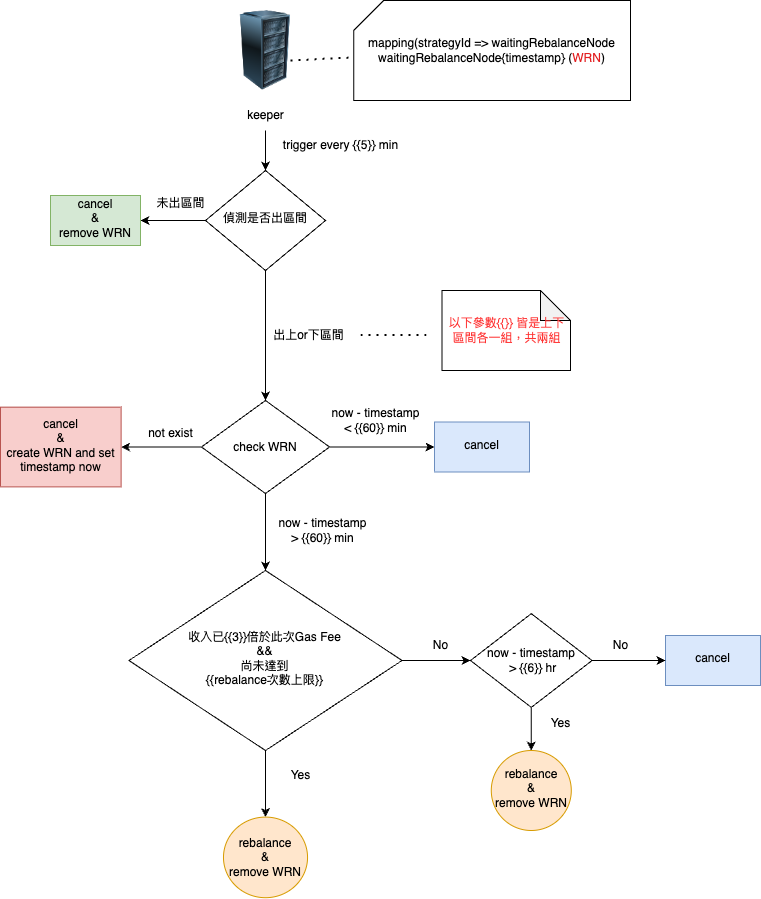

The diagram above was exported from draw.io. Its source (the exported page's mxGraphModel, read from the mxfile embedded in the PNG):
<mxGraphModel dx="1817" dy="654" grid="1" gridSize="10" guides="1" tooltips="1" connect="1" arrows="1" fold="1" page="1" pageScale="1" pageWidth="827" pageHeight="1169" background="#ffffff" math="0" shadow="0">
  <root>
    <mxCell id="WIyWlLk6GJQsqaUBKTNV-0" />
    <mxCell id="WIyWlLk6GJQsqaUBKTNV-1" parent="WIyWlLk6GJQsqaUBKTNV-0" />
    <mxCell id="Cc792XDH4k1iRICV3RVp-59" value="" style="edgeStyle=orthogonalEdgeStyle;rounded=0;orthogonalLoop=1;jettySize=auto;html=1;" parent="WIyWlLk6GJQsqaUBKTNV-1" source="WIyWlLk6GJQsqaUBKTNV-6" target="Cc792XDH4k1iRICV3RVp-58" edge="1">
      <mxGeometry relative="1" as="geometry" />
    </mxCell>
    <mxCell id="2gYrFgtndGo8uCVRSOwL-25" style="edgeStyle=orthogonalEdgeStyle;rounded=0;orthogonalLoop=1;jettySize=auto;html=1;entryX=0.5;entryY=0;entryDx=0;entryDy=0;" edge="1" parent="WIyWlLk6GJQsqaUBKTNV-1" source="WIyWlLk6GJQsqaUBKTNV-6" target="Cc792XDH4k1iRICV3RVp-67">
      <mxGeometry relative="1" as="geometry" />
    </mxCell>
    <mxCell id="WIyWlLk6GJQsqaUBKTNV-6" value="偵測是否出區間" style="rhombus;whiteSpace=wrap;html=1;shadow=0;fontFamily=Helvetica;fontSize=12;align=center;strokeWidth=1;spacing=6;spacingTop=-4;" parent="WIyWlLk6GJQsqaUBKTNV-1" vertex="1">
      <mxGeometry x="185" y="180" width="120" height="100" as="geometry" />
    </mxCell>
    <mxCell id="Cc792XDH4k1iRICV3RVp-14" value="出上or下區間" style="text;html=1;align=center;verticalAlign=middle;resizable=0;points=[];autosize=1;strokeColor=none;fillColor=none;" parent="WIyWlLk6GJQsqaUBKTNV-1" vertex="1">
      <mxGeometry x="243.13" y="330" width="90" height="30" as="geometry" />
    </mxCell>
    <mxCell id="Cc792XDH4k1iRICV3RVp-37" value="not exist" style="text;html=1;align=center;verticalAlign=middle;resizable=0;points=[];autosize=1;strokeColor=none;fillColor=none;" parent="WIyWlLk6GJQsqaUBKTNV-1" vertex="1">
      <mxGeometry x="115.16" y="428" width="70" height="30" as="geometry" />
    </mxCell>
    <mxCell id="Cc792XDH4k1iRICV3RVp-38" value="" style="image;html=1;image=img/lib/clip_art/computers/Server_Rack_128x128.png" parent="WIyWlLk6GJQsqaUBKTNV-1" vertex="1">
      <mxGeometry x="205" y="20" width="80" height="80" as="geometry" />
    </mxCell>
    <mxCell id="Cc792XDH4k1iRICV3RVp-40" style="edgeStyle=orthogonalEdgeStyle;rounded=0;orthogonalLoop=1;jettySize=auto;html=1;entryX=0.5;entryY=0;entryDx=0;entryDy=0;" parent="WIyWlLk6GJQsqaUBKTNV-1" source="Cc792XDH4k1iRICV3RVp-39" target="WIyWlLk6GJQsqaUBKTNV-6" edge="1">
      <mxGeometry relative="1" as="geometry" />
    </mxCell>
    <mxCell id="Cc792XDH4k1iRICV3RVp-39" value="keeper" style="text;html=1;align=center;verticalAlign=middle;resizable=0;points=[];autosize=1;strokeColor=none;fillColor=none;" parent="WIyWlLk6GJQsqaUBKTNV-1" vertex="1">
      <mxGeometry x="215.01" y="110" width="60" height="30" as="geometry" />
    </mxCell>
    <mxCell id="Cc792XDH4k1iRICV3RVp-41" value="trigger every {{5}} min" style="text;html=1;align=center;verticalAlign=middle;resizable=0;points=[];autosize=1;strokeColor=none;fillColor=none;" parent="WIyWlLk6GJQsqaUBKTNV-1" vertex="1">
      <mxGeometry x="250" y="140" width="140" height="30" as="geometry" />
    </mxCell>
    <mxCell id="Cc792XDH4k1iRICV3RVp-42" value="mapping(strategyId =&amp;gt; waitingRebalanceNode&lt;br&gt;waitingRebalanceNode&lt;span style=&quot;text-align: left; background-color: initial;&quot;&gt;{&lt;/span&gt;&lt;span style=&quot;text-align: left; background-color: initial; border-color: var(--border-color);&quot;&gt;timestamp&lt;/span&gt;&lt;span style=&quot;text-align: left; background-color: initial; border-color: var(--border-color);&quot;&gt;} (&lt;font color=&quot;#e22022&quot;&gt;WRN&lt;/font&gt;)&lt;/span&gt;" style="shape=card;whiteSpace=wrap;html=1;" parent="WIyWlLk6GJQsqaUBKTNV-1" vertex="1">
      <mxGeometry x="333.13" y="10" width="276.87" height="100" as="geometry" />
    </mxCell>
    <mxCell id="Cc792XDH4k1iRICV3RVp-43" value="" style="endArrow=none;dashed=1;html=1;dashPattern=1 3;strokeWidth=2;rounded=0;" parent="WIyWlLk6GJQsqaUBKTNV-1" target="Cc792XDH4k1iRICV3RVp-42" edge="1">
      <mxGeometry width="50" height="50" relative="1" as="geometry">
        <mxPoint x="270" y="70" as="sourcePoint" />
        <mxPoint x="320" y="20" as="targetPoint" />
      </mxGeometry>
    </mxCell>
    <mxCell id="Cc792XDH4k1iRICV3RVp-58" value="cancel&lt;br&gt;&amp;amp;&lt;br style=&quot;border-color: var(--border-color);&quot;&gt;remove&amp;nbsp;WRN" style="whiteSpace=wrap;html=1;shadow=0;strokeWidth=1;spacing=6;spacingTop=-4;fillColor=#d5e8d4;strokeColor=#82b366;" parent="WIyWlLk6GJQsqaUBKTNV-1" vertex="1">
      <mxGeometry x="30" y="205" width="90" height="50" as="geometry" />
    </mxCell>
    <mxCell id="Cc792XDH4k1iRICV3RVp-60" value="未出區間" style="text;html=1;align=center;verticalAlign=middle;resizable=0;points=[];autosize=1;strokeColor=none;fillColor=none;" parent="WIyWlLk6GJQsqaUBKTNV-1" vertex="1">
      <mxGeometry x="125" y="198" width="70" height="30" as="geometry" />
    </mxCell>
    <mxCell id="Cc792XDH4k1iRICV3RVp-74" style="edgeStyle=orthogonalEdgeStyle;rounded=0;orthogonalLoop=1;jettySize=auto;html=1;entryX=1;entryY=0.5;entryDx=0;entryDy=0;" parent="WIyWlLk6GJQsqaUBKTNV-1" source="Cc792XDH4k1iRICV3RVp-67" target="Cc792XDH4k1iRICV3RVp-71" edge="1">
      <mxGeometry relative="1" as="geometry" />
    </mxCell>
    <mxCell id="Cc792XDH4k1iRICV3RVp-75" style="edgeStyle=orthogonalEdgeStyle;rounded=0;orthogonalLoop=1;jettySize=auto;html=1;entryX=0;entryY=0.5;entryDx=0;entryDy=0;" parent="WIyWlLk6GJQsqaUBKTNV-1" source="Cc792XDH4k1iRICV3RVp-67" target="Cc792XDH4k1iRICV3RVp-73" edge="1">
      <mxGeometry relative="1" as="geometry">
        <mxPoint x="400" y="813.1199999999999" as="targetPoint" />
      </mxGeometry>
    </mxCell>
    <mxCell id="2gYrFgtndGo8uCVRSOwL-3" value="" style="edgeStyle=orthogonalEdgeStyle;rounded=0;orthogonalLoop=1;jettySize=auto;html=1;" edge="1" parent="WIyWlLk6GJQsqaUBKTNV-1" source="Cc792XDH4k1iRICV3RVp-67" target="2gYrFgtndGo8uCVRSOwL-2">
      <mxGeometry relative="1" as="geometry" />
    </mxCell>
    <mxCell id="Cc792XDH4k1iRICV3RVp-67" value="check WRN" style="rhombus;whiteSpace=wrap;html=1;" parent="WIyWlLk6GJQsqaUBKTNV-1" vertex="1">
      <mxGeometry x="180.94" y="410" width="128.11" height="93" as="geometry" />
    </mxCell>
    <mxCell id="Cc792XDH4k1iRICV3RVp-71" value="cancel&lt;br&gt;&amp;amp;&lt;br&gt;create WRN and set timestamp now" style="whiteSpace=wrap;html=1;shadow=0;strokeWidth=1;spacing=6;spacingTop=-4;fillColor=#f8cecc;strokeColor=#b85450;" parent="WIyWlLk6GJQsqaUBKTNV-1" vertex="1">
      <mxGeometry x="-20" y="416.63" width="120.62" height="79.75" as="geometry" />
    </mxCell>
    <mxCell id="Cc792XDH4k1iRICV3RVp-73" value="cancel" style="whiteSpace=wrap;html=1;shadow=0;strokeWidth=1;spacing=6;spacingTop=-4;fillColor=#dae8fc;strokeColor=#6c8ebf;" parent="WIyWlLk6GJQsqaUBKTNV-1" vertex="1">
      <mxGeometry x="414" y="431.5" width="95" height="50" as="geometry" />
    </mxCell>
    <mxCell id="Cc792XDH4k1iRICV3RVp-76" value="now - timestamp&lt;br&gt;&amp;lt; {{60}} min" style="text;html=1;align=center;verticalAlign=middle;resizable=0;points=[];autosize=1;strokeColor=none;fillColor=none;" parent="WIyWlLk6GJQsqaUBKTNV-1" vertex="1">
      <mxGeometry x="300" y="410" width="110" height="40" as="geometry" />
    </mxCell>
    <mxCell id="Cc792XDH4k1iRICV3RVp-78" value="now - timestamp&lt;br&gt;&amp;gt; {{60}} min" style="text;html=1;align=center;verticalAlign=middle;resizable=0;points=[];autosize=1;strokeColor=none;fillColor=none;" parent="WIyWlLk6GJQsqaUBKTNV-1" vertex="1">
      <mxGeometry x="247.04" y="520" width="110" height="40" as="geometry" />
    </mxCell>
    <mxCell id="Cc792XDH4k1iRICV3RVp-86" value="cancel" style="whiteSpace=wrap;html=1;shadow=0;strokeWidth=1;spacing=6;spacingTop=-4;fillColor=#dae8fc;strokeColor=#6c8ebf;" parent="WIyWlLk6GJQsqaUBKTNV-1" vertex="1">
      <mxGeometry x="645" y="645" width="95" height="50" as="geometry" />
    </mxCell>
    <mxCell id="Cc792XDH4k1iRICV3RVp-90" value="rebalance&lt;br&gt;&amp;amp;&lt;br&gt;remove WRN" style="ellipse;whiteSpace=wrap;html=1;fillColor=#ffe6cc;strokeColor=#d79b00;" parent="WIyWlLk6GJQsqaUBKTNV-1" vertex="1">
      <mxGeometry x="202.98" y="826.5699999999999" width="84.06" height="80.63" as="geometry" />
    </mxCell>
    <mxCell id="2gYrFgtndGo8uCVRSOwL-17" value="" style="edgeStyle=orthogonalEdgeStyle;rounded=0;orthogonalLoop=1;jettySize=auto;html=1;" edge="1" parent="WIyWlLk6GJQsqaUBKTNV-1" source="2gYrFgtndGo8uCVRSOwL-2" target="2gYrFgtndGo8uCVRSOwL-15">
      <mxGeometry relative="1" as="geometry" />
    </mxCell>
    <mxCell id="2gYrFgtndGo8uCVRSOwL-20" value="" style="edgeStyle=orthogonalEdgeStyle;rounded=0;orthogonalLoop=1;jettySize=auto;html=1;" edge="1" parent="WIyWlLk6GJQsqaUBKTNV-1" source="2gYrFgtndGo8uCVRSOwL-2" target="Cc792XDH4k1iRICV3RVp-90">
      <mxGeometry relative="1" as="geometry" />
    </mxCell>
    <mxCell id="2gYrFgtndGo8uCVRSOwL-2" value="收入已{{3}}倍於此次Gas Fee&lt;br&gt;&amp;amp;&amp;amp;&lt;br&gt;尚未達到&lt;br style=&quot;border-color: var(--border-color);&quot;&gt;{{rebalance次數上限}}" style="rhombus;whiteSpace=wrap;html=1;shadow=0;fontFamily=Helvetica;fontSize=12;align=center;strokeWidth=1;spacing=6;spacingTop=-4;" vertex="1" parent="WIyWlLk6GJQsqaUBKTNV-1">
      <mxGeometry x="108.43" y="580" width="273.13" height="180" as="geometry" />
    </mxCell>
    <mxCell id="2gYrFgtndGo8uCVRSOwL-8" value="No" style="text;html=1;align=center;verticalAlign=middle;resizable=0;points=[];autosize=1;strokeColor=none;fillColor=none;" vertex="1" parent="WIyWlLk6GJQsqaUBKTNV-1">
      <mxGeometry x="400" y="640" width="40" height="30" as="geometry" />
    </mxCell>
    <mxCell id="2gYrFgtndGo8uCVRSOwL-10" value="Yes" style="text;html=1;align=center;verticalAlign=middle;resizable=0;points=[];autosize=1;strokeColor=none;fillColor=none;" vertex="1" parent="WIyWlLk6GJQsqaUBKTNV-1">
      <mxGeometry x="260" y="770" width="40" height="30" as="geometry" />
    </mxCell>
    <mxCell id="2gYrFgtndGo8uCVRSOwL-13" value="rebalance&lt;br&gt;&amp;amp;&lt;br&gt;remove&amp;nbsp;WRN" style="ellipse;whiteSpace=wrap;html=1;shadow=0;strokeWidth=1;spacing=6;spacingTop=-4;fillColor=#ffe6cc;strokeColor=#d79b00;" vertex="1" parent="WIyWlLk6GJQsqaUBKTNV-1">
      <mxGeometry x="470.78" y="760" width="80" height="80" as="geometry" />
    </mxCell>
    <mxCell id="2gYrFgtndGo8uCVRSOwL-21" value="" style="edgeStyle=orthogonalEdgeStyle;rounded=0;orthogonalLoop=1;jettySize=auto;html=1;" edge="1" parent="WIyWlLk6GJQsqaUBKTNV-1" source="2gYrFgtndGo8uCVRSOwL-15" target="Cc792XDH4k1iRICV3RVp-86">
      <mxGeometry relative="1" as="geometry" />
    </mxCell>
    <mxCell id="2gYrFgtndGo8uCVRSOwL-23" value="" style="edgeStyle=orthogonalEdgeStyle;rounded=0;orthogonalLoop=1;jettySize=auto;html=1;" edge="1" parent="WIyWlLk6GJQsqaUBKTNV-1" source="2gYrFgtndGo8uCVRSOwL-15" target="2gYrFgtndGo8uCVRSOwL-13">
      <mxGeometry relative="1" as="geometry" />
    </mxCell>
    <mxCell id="2gYrFgtndGo8uCVRSOwL-15" value="now - timestamp&lt;br&gt;&amp;nbsp;&amp;gt; {{6}} hr" style="rhombus;whiteSpace=wrap;html=1;" vertex="1" parent="WIyWlLk6GJQsqaUBKTNV-1">
      <mxGeometry x="450" y="623.13" width="121.56" height="93.75" as="geometry" />
    </mxCell>
    <mxCell id="2gYrFgtndGo8uCVRSOwL-22" value="No" style="text;html=1;align=center;verticalAlign=middle;resizable=0;points=[];autosize=1;strokeColor=none;fillColor=none;" vertex="1" parent="WIyWlLk6GJQsqaUBKTNV-1">
      <mxGeometry x="580" y="640" width="40" height="30" as="geometry" />
    </mxCell>
    <mxCell id="2gYrFgtndGo8uCVRSOwL-24" value="Yes" style="text;html=1;align=center;verticalAlign=middle;resizable=0;points=[];autosize=1;strokeColor=none;fillColor=none;" vertex="1" parent="WIyWlLk6GJQsqaUBKTNV-1">
      <mxGeometry x="520" y="718" width="40" height="30" as="geometry" />
    </mxCell>
    <mxCell id="2gYrFgtndGo8uCVRSOwL-31" value="&lt;font color=&quot;#ff3333&quot;&gt;以下參數{{}} 皆是上下區間各一組，共兩組&lt;/font&gt;" style="shape=note;whiteSpace=wrap;html=1;backgroundOutline=1;darkOpacity=0.05;" vertex="1" parent="WIyWlLk6GJQsqaUBKTNV-1">
      <mxGeometry x="421.5" y="300" width="128.5" height="80" as="geometry" />
    </mxCell>
    <mxCell id="2gYrFgtndGo8uCVRSOwL-33" value="" style="endArrow=none;dashed=1;html=1;dashPattern=1 3;strokeWidth=2;rounded=0;" edge="1" parent="WIyWlLk6GJQsqaUBKTNV-1">
      <mxGeometry width="50" height="50" relative="1" as="geometry">
        <mxPoint x="340" y="344.38" as="sourcePoint" />
        <mxPoint x="410" y="344.38" as="targetPoint" />
      </mxGeometry>
    </mxCell>
  </root>
</mxGraphModel>